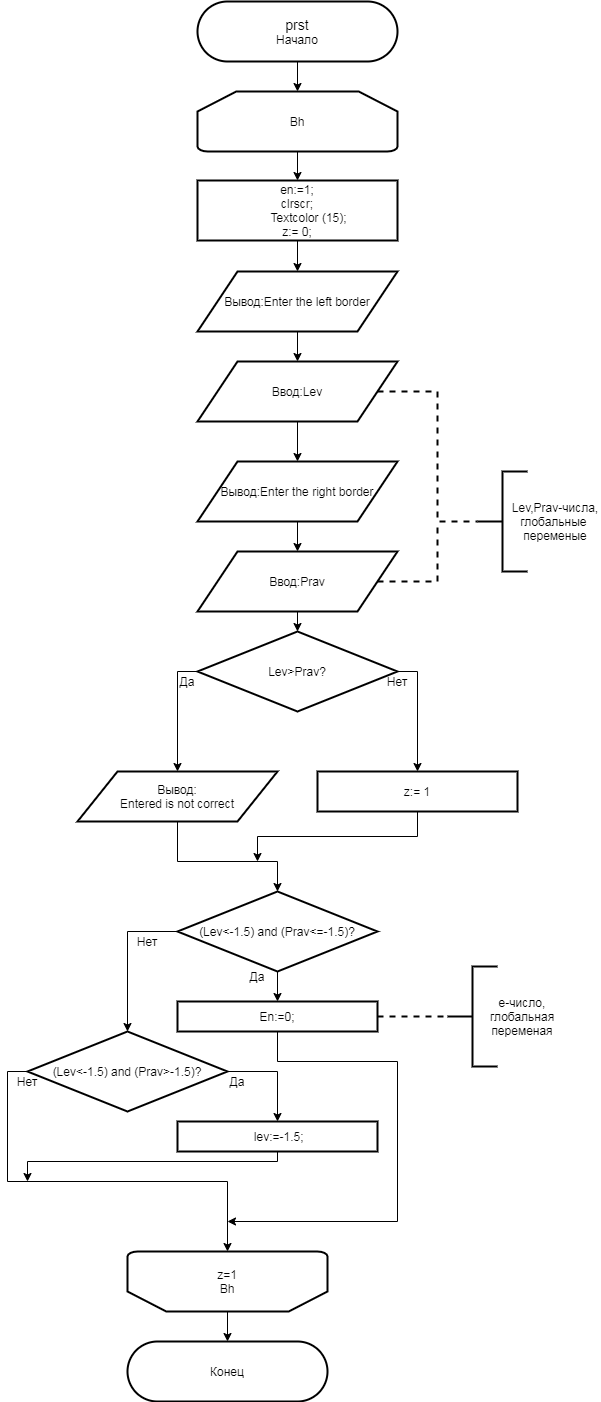

The diagram above was exported from draw.io. Its source (the exported page's mxGraphModel, read from the mxfile embedded in the PNG):
<mxGraphModel dx="462" dy="789" grid="1" gridSize="10" guides="1" tooltips="1" connect="1" arrows="1" fold="1" page="1" pageScale="1" pageWidth="827" pageHeight="1169" math="0" shadow="0">
  <root>
    <mxCell id="0" />
    <mxCell id="1" parent="0" />
    <mxCell id="jjbx1nQ4BVqGcv9frqGJ-1" style="edgeStyle=orthogonalEdgeStyle;rounded=0;orthogonalLoop=1;jettySize=auto;html=1;exitX=0.5;exitY=1;exitDx=0;exitDy=0;" edge="1" parent="1" source="jjbx1nQ4BVqGcv9frqGJ-2" target="jjbx1nQ4BVqGcv9frqGJ-8">
      <mxGeometry relative="1" as="geometry" />
    </mxCell>
    <mxCell id="jjbx1nQ4BVqGcv9frqGJ-2" value="&lt;span style=&quot;font-size: 14px&quot;&gt;prst&lt;/span&gt;&lt;br&gt;Начало" style="rounded=1;whiteSpace=wrap;html=1;arcSize=50;strokeWidth=2;" vertex="1" parent="1">
      <mxGeometry x="350" y="740" width="200" height="60" as="geometry" />
    </mxCell>
    <mxCell id="jjbx1nQ4BVqGcv9frqGJ-6" value="Конец" style="rounded=1;whiteSpace=wrap;html=1;arcSize=50;strokeWidth=2;" vertex="1" parent="1">
      <mxGeometry x="280" y="2080" width="200" height="60" as="geometry" />
    </mxCell>
    <mxCell id="jjbx1nQ4BVqGcv9frqGJ-7" style="edgeStyle=orthogonalEdgeStyle;rounded=0;orthogonalLoop=1;jettySize=auto;html=1;exitX=0.5;exitY=1;exitDx=0;exitDy=0;exitPerimeter=0;entryX=0.5;entryY=0;entryDx=0;entryDy=0;" edge="1" parent="1" source="jjbx1nQ4BVqGcv9frqGJ-8" target="jjbx1nQ4BVqGcv9frqGJ-10">
      <mxGeometry relative="1" as="geometry" />
    </mxCell>
    <mxCell id="jjbx1nQ4BVqGcv9frqGJ-8" value="Bh" style="strokeWidth=2;html=1;shape=mxgraph.flowchart.loop_limit;whiteSpace=wrap;" vertex="1" parent="1">
      <mxGeometry x="350" y="830" width="200" height="60" as="geometry" />
    </mxCell>
    <mxCell id="jjbx1nQ4BVqGcv9frqGJ-9" style="edgeStyle=orthogonalEdgeStyle;rounded=0;orthogonalLoop=1;jettySize=auto;html=1;exitX=0.5;exitY=1;exitDx=0;exitDy=0;entryX=0.5;entryY=0;entryDx=0;entryDy=0;" edge="1" parent="1" source="jjbx1nQ4BVqGcv9frqGJ-10" target="jjbx1nQ4BVqGcv9frqGJ-12">
      <mxGeometry relative="1" as="geometry" />
    </mxCell>
    <mxCell id="jjbx1nQ4BVqGcv9frqGJ-10" value="&lt;div&gt;en:=1;&lt;/div&gt;&lt;div&gt;&lt;span&gt;clrscr;&lt;/span&gt;&lt;/div&gt;&lt;div&gt;&amp;nbsp; &amp;nbsp; &amp;nbsp; &amp;nbsp;Textcolor (15);&lt;/div&gt;&lt;div&gt;z:= 0;&lt;/div&gt;" style="rounded=0;whiteSpace=wrap;html=1;strokeWidth=2;" vertex="1" parent="1">
      <mxGeometry x="350" y="919" width="200" height="60" as="geometry" />
    </mxCell>
    <mxCell id="jjbx1nQ4BVqGcv9frqGJ-11" style="edgeStyle=orthogonalEdgeStyle;rounded=0;orthogonalLoop=1;jettySize=auto;html=1;exitX=0.5;exitY=1;exitDx=0;exitDy=0;" edge="1" parent="1" source="jjbx1nQ4BVqGcv9frqGJ-12" target="jjbx1nQ4BVqGcv9frqGJ-15">
      <mxGeometry relative="1" as="geometry" />
    </mxCell>
    <mxCell id="jjbx1nQ4BVqGcv9frqGJ-12" value="Вывод:Enter the left border" style="shape=parallelogram;perimeter=parallelogramPerimeter;whiteSpace=wrap;html=1;strokeWidth=2;" vertex="1" parent="1">
      <mxGeometry x="350" y="1010" width="200" height="60" as="geometry" />
    </mxCell>
    <mxCell id="jjbx1nQ4BVqGcv9frqGJ-13" style="edgeStyle=orthogonalEdgeStyle;rounded=0;orthogonalLoop=1;jettySize=auto;html=1;exitX=0.5;exitY=1;exitDx=0;exitDy=0;entryX=0.5;entryY=0;entryDx=0;entryDy=0;" edge="1" parent="1" source="jjbx1nQ4BVqGcv9frqGJ-15" target="jjbx1nQ4BVqGcv9frqGJ-17">
      <mxGeometry relative="1" as="geometry" />
    </mxCell>
    <mxCell id="jjbx1nQ4BVqGcv9frqGJ-14" style="edgeStyle=orthogonalEdgeStyle;rounded=0;orthogonalLoop=1;jettySize=auto;html=1;exitX=1;exitY=0.5;exitDx=0;exitDy=0;entryX=0;entryY=0.5;entryDx=0;entryDy=0;entryPerimeter=0;strokeWidth=2;endArrow=none;endFill=0;dashed=1;" edge="1" parent="1" source="jjbx1nQ4BVqGcv9frqGJ-15" target="jjbx1nQ4BVqGcv9frqGJ-42">
      <mxGeometry relative="1" as="geometry" />
    </mxCell>
    <mxCell id="jjbx1nQ4BVqGcv9frqGJ-15" value="Ввод:Lev" style="shape=parallelogram;perimeter=parallelogramPerimeter;whiteSpace=wrap;html=1;strokeWidth=2;" vertex="1" parent="1">
      <mxGeometry x="350" y="1100" width="200" height="60" as="geometry" />
    </mxCell>
    <mxCell id="jjbx1nQ4BVqGcv9frqGJ-16" style="edgeStyle=orthogonalEdgeStyle;rounded=0;orthogonalLoop=1;jettySize=auto;html=1;exitX=0.5;exitY=1;exitDx=0;exitDy=0;" edge="1" parent="1" source="jjbx1nQ4BVqGcv9frqGJ-17" target="jjbx1nQ4BVqGcv9frqGJ-20">
      <mxGeometry relative="1" as="geometry" />
    </mxCell>
    <mxCell id="jjbx1nQ4BVqGcv9frqGJ-17" value="Вывод:Enter the right border" style="shape=parallelogram;perimeter=parallelogramPerimeter;whiteSpace=wrap;html=1;strokeWidth=2;" vertex="1" parent="1">
      <mxGeometry x="350" y="1200" width="200" height="60" as="geometry" />
    </mxCell>
    <mxCell id="jjbx1nQ4BVqGcv9frqGJ-18" style="edgeStyle=orthogonalEdgeStyle;rounded=0;orthogonalLoop=1;jettySize=auto;html=1;exitX=0.5;exitY=1;exitDx=0;exitDy=0;entryX=0.5;entryY=0;entryDx=0;entryDy=0;" edge="1" parent="1" source="jjbx1nQ4BVqGcv9frqGJ-20" target="jjbx1nQ4BVqGcv9frqGJ-23">
      <mxGeometry relative="1" as="geometry" />
    </mxCell>
    <mxCell id="jjbx1nQ4BVqGcv9frqGJ-19" style="edgeStyle=orthogonalEdgeStyle;rounded=0;orthogonalLoop=1;jettySize=auto;html=1;exitX=1;exitY=0.5;exitDx=0;exitDy=0;endArrow=none;endFill=0;dashed=1;strokeWidth=2;" edge="1" parent="1" source="jjbx1nQ4BVqGcv9frqGJ-20">
      <mxGeometry relative="1" as="geometry">
        <mxPoint x="590" y="1260" as="targetPoint" />
      </mxGeometry>
    </mxCell>
    <mxCell id="jjbx1nQ4BVqGcv9frqGJ-20" value="Ввод:Prav" style="shape=parallelogram;perimeter=parallelogramPerimeter;whiteSpace=wrap;html=1;strokeWidth=2;" vertex="1" parent="1">
      <mxGeometry x="350" y="1290" width="200" height="60" as="geometry" />
    </mxCell>
    <mxCell id="jjbx1nQ4BVqGcv9frqGJ-21" style="edgeStyle=orthogonalEdgeStyle;rounded=0;orthogonalLoop=1;jettySize=auto;html=1;exitX=0;exitY=0.5;exitDx=0;exitDy=0;entryX=0.5;entryY=0;entryDx=0;entryDy=0;" edge="1" parent="1" source="jjbx1nQ4BVqGcv9frqGJ-23" target="jjbx1nQ4BVqGcv9frqGJ-25">
      <mxGeometry relative="1" as="geometry" />
    </mxCell>
    <mxCell id="jjbx1nQ4BVqGcv9frqGJ-22" style="edgeStyle=orthogonalEdgeStyle;rounded=0;orthogonalLoop=1;jettySize=auto;html=1;exitX=1;exitY=0.5;exitDx=0;exitDy=0;" edge="1" parent="1" source="jjbx1nQ4BVqGcv9frqGJ-23" target="jjbx1nQ4BVqGcv9frqGJ-27">
      <mxGeometry relative="1" as="geometry" />
    </mxCell>
    <mxCell id="jjbx1nQ4BVqGcv9frqGJ-23" value="Lev&amp;gt;Prav?" style="rhombus;whiteSpace=wrap;html=1;strokeWidth=2;" vertex="1" parent="1">
      <mxGeometry x="350" y="1370" width="200" height="80" as="geometry" />
    </mxCell>
    <mxCell id="jjbx1nQ4BVqGcv9frqGJ-24" style="edgeStyle=orthogonalEdgeStyle;rounded=0;orthogonalLoop=1;jettySize=auto;html=1;exitX=0.5;exitY=1;exitDx=0;exitDy=0;entryX=0.5;entryY=0;entryDx=0;entryDy=0;" edge="1" parent="1" source="jjbx1nQ4BVqGcv9frqGJ-25" target="jjbx1nQ4BVqGcv9frqGJ-30">
      <mxGeometry relative="1" as="geometry">
        <Array as="points">
          <mxPoint x="330" y="1600" />
          <mxPoint x="430" y="1600" />
        </Array>
      </mxGeometry>
    </mxCell>
    <mxCell id="jjbx1nQ4BVqGcv9frqGJ-25" value="Вывод:&lt;br&gt;Entered is not correct" style="shape=parallelogram;perimeter=parallelogramPerimeter;whiteSpace=wrap;html=1;strokeWidth=2;" vertex="1" parent="1">
      <mxGeometry x="230" y="1510" width="200" height="50" as="geometry" />
    </mxCell>
    <mxCell id="jjbx1nQ4BVqGcv9frqGJ-26" style="edgeStyle=orthogonalEdgeStyle;rounded=0;orthogonalLoop=1;jettySize=auto;html=1;exitX=0.5;exitY=1;exitDx=0;exitDy=0;" edge="1" parent="1" source="jjbx1nQ4BVqGcv9frqGJ-27">
      <mxGeometry relative="1" as="geometry">
        <mxPoint x="410" y="1600" as="targetPoint" />
      </mxGeometry>
    </mxCell>
    <mxCell id="jjbx1nQ4BVqGcv9frqGJ-27" value="z:= 1" style="rounded=0;whiteSpace=wrap;html=1;strokeWidth=2;" vertex="1" parent="1">
      <mxGeometry x="470" y="1510" width="200" height="40" as="geometry" />
    </mxCell>
    <mxCell id="jjbx1nQ4BVqGcv9frqGJ-28" style="edgeStyle=orthogonalEdgeStyle;rounded=0;orthogonalLoop=1;jettySize=auto;html=1;exitX=0.5;exitY=1;exitDx=0;exitDy=0;entryX=0.5;entryY=0;entryDx=0;entryDy=0;" edge="1" parent="1" source="jjbx1nQ4BVqGcv9frqGJ-30" target="jjbx1nQ4BVqGcv9frqGJ-36">
      <mxGeometry relative="1" as="geometry" />
    </mxCell>
    <mxCell id="jjbx1nQ4BVqGcv9frqGJ-29" style="edgeStyle=orthogonalEdgeStyle;rounded=0;orthogonalLoop=1;jettySize=auto;html=1;exitX=0;exitY=0.5;exitDx=0;exitDy=0;entryX=0.5;entryY=0;entryDx=0;entryDy=0;" edge="1" parent="1" source="jjbx1nQ4BVqGcv9frqGJ-30" target="jjbx1nQ4BVqGcv9frqGJ-33">
      <mxGeometry relative="1" as="geometry">
        <mxPoint x="680" y="1690" as="targetPoint" />
      </mxGeometry>
    </mxCell>
    <mxCell id="jjbx1nQ4BVqGcv9frqGJ-30" value="(Lev&amp;lt;-1.5) and (Prav&amp;lt;=-1.5)?" style="rhombus;whiteSpace=wrap;html=1;strokeWidth=2;" vertex="1" parent="1">
      <mxGeometry x="330" y="1630" width="200" height="80" as="geometry" />
    </mxCell>
    <mxCell id="jjbx1nQ4BVqGcv9frqGJ-31" style="edgeStyle=orthogonalEdgeStyle;rounded=0;orthogonalLoop=1;jettySize=auto;html=1;exitX=1;exitY=0.5;exitDx=0;exitDy=0;" edge="1" parent="1" source="jjbx1nQ4BVqGcv9frqGJ-33" target="jjbx1nQ4BVqGcv9frqGJ-38">
      <mxGeometry relative="1" as="geometry" />
    </mxCell>
    <mxCell id="jjbx1nQ4BVqGcv9frqGJ-32" style="edgeStyle=orthogonalEdgeStyle;rounded=0;orthogonalLoop=1;jettySize=auto;html=1;exitX=0;exitY=0.5;exitDx=0;exitDy=0;entryX=0.5;entryY=1;entryDx=0;entryDy=0;entryPerimeter=0;" edge="1" parent="1" source="jjbx1nQ4BVqGcv9frqGJ-33" target="jjbx1nQ4BVqGcv9frqGJ-40">
      <mxGeometry relative="1" as="geometry" />
    </mxCell>
    <mxCell id="jjbx1nQ4BVqGcv9frqGJ-33" value="(Lev&amp;lt;-1.5) and (Prav&amp;gt;-1.5)?" style="rhombus;whiteSpace=wrap;html=1;strokeWidth=2;" vertex="1" parent="1">
      <mxGeometry x="180" y="1770" width="200" height="80" as="geometry" />
    </mxCell>
    <mxCell id="jjbx1nQ4BVqGcv9frqGJ-34" style="edgeStyle=orthogonalEdgeStyle;rounded=0;orthogonalLoop=1;jettySize=auto;html=1;exitX=0.5;exitY=1;exitDx=0;exitDy=0;" edge="1" parent="1" source="jjbx1nQ4BVqGcv9frqGJ-36">
      <mxGeometry relative="1" as="geometry">
        <mxPoint x="380" y="1960" as="targetPoint" />
        <Array as="points">
          <mxPoint x="430" y="1800" />
          <mxPoint x="550" y="1800" />
          <mxPoint x="550" y="1960" />
        </Array>
      </mxGeometry>
    </mxCell>
    <mxCell id="jjbx1nQ4BVqGcv9frqGJ-35" style="edgeStyle=orthogonalEdgeStyle;rounded=0;orthogonalLoop=1;jettySize=auto;html=1;exitX=1;exitY=0.5;exitDx=0;exitDy=0;entryX=0;entryY=0.5;entryDx=0;entryDy=0;entryPerimeter=0;dashed=1;strokeWidth=2;endArrow=none;endFill=0;" edge="1" parent="1" source="jjbx1nQ4BVqGcv9frqGJ-36" target="jjbx1nQ4BVqGcv9frqGJ-41">
      <mxGeometry relative="1" as="geometry" />
    </mxCell>
    <mxCell id="jjbx1nQ4BVqGcv9frqGJ-36" value="En:=0;" style="rounded=0;whiteSpace=wrap;html=1;strokeWidth=2;" vertex="1" parent="1">
      <mxGeometry x="330" y="1740" width="200" height="30" as="geometry" />
    </mxCell>
    <mxCell id="jjbx1nQ4BVqGcv9frqGJ-37" style="edgeStyle=orthogonalEdgeStyle;rounded=0;orthogonalLoop=1;jettySize=auto;html=1;exitX=0.5;exitY=1;exitDx=0;exitDy=0;" edge="1" parent="1" source="jjbx1nQ4BVqGcv9frqGJ-38">
      <mxGeometry relative="1" as="geometry">
        <mxPoint x="180" y="1920" as="targetPoint" />
        <Array as="points">
          <mxPoint x="430" y="1900" />
          <mxPoint x="180" y="1900" />
        </Array>
      </mxGeometry>
    </mxCell>
    <mxCell id="jjbx1nQ4BVqGcv9frqGJ-38" value="&amp;nbsp;lev:=-1.5;" style="rounded=0;whiteSpace=wrap;html=1;strokeWidth=2;" vertex="1" parent="1">
      <mxGeometry x="330" y="1860" width="200" height="30" as="geometry" />
    </mxCell>
    <mxCell id="jjbx1nQ4BVqGcv9frqGJ-39" style="edgeStyle=orthogonalEdgeStyle;rounded=0;orthogonalLoop=1;jettySize=auto;html=1;exitX=0.5;exitY=0;exitDx=0;exitDy=0;exitPerimeter=0;entryX=0.5;entryY=0;entryDx=0;entryDy=0;endArrow=classic;endFill=1;strokeWidth=1;" edge="1" parent="1" source="jjbx1nQ4BVqGcv9frqGJ-40" target="jjbx1nQ4BVqGcv9frqGJ-6">
      <mxGeometry relative="1" as="geometry" />
    </mxCell>
    <mxCell id="jjbx1nQ4BVqGcv9frqGJ-40" value="z=1&lt;br&gt;Bh" style="strokeWidth=2;html=1;shape=mxgraph.flowchart.loop_limit;whiteSpace=wrap;direction=west;" vertex="1" parent="1">
      <mxGeometry x="280" y="1990" width="200" height="60" as="geometry" />
    </mxCell>
    <mxCell id="jjbx1nQ4BVqGcv9frqGJ-41" value="" style="strokeWidth=2;html=1;shape=mxgraph.flowchart.annotation_2;align=left;labelPosition=right;pointerEvents=1;" vertex="1" parent="1">
      <mxGeometry x="600" y="1705" width="50" height="100" as="geometry" />
    </mxCell>
    <mxCell id="jjbx1nQ4BVqGcv9frqGJ-42" value="" style="strokeWidth=2;html=1;shape=mxgraph.flowchart.annotation_2;align=left;labelPosition=right;pointerEvents=1;" vertex="1" parent="1">
      <mxGeometry x="630" y="1210" width="50" height="100" as="geometry" />
    </mxCell>
    <mxCell id="jjbx1nQ4BVqGcv9frqGJ-43" value="e-число,&lt;br&gt;глобальная переменая" style="text;html=1;strokeColor=none;fillColor=none;align=center;verticalAlign=middle;whiteSpace=wrap;rounded=0;" vertex="1" parent="1">
      <mxGeometry x="630" y="1710" width="90" height="90" as="geometry" />
    </mxCell>
    <mxCell id="jjbx1nQ4BVqGcv9frqGJ-44" value="Lev,Prav-числа,&lt;br&gt;глобальные&amp;nbsp;&lt;br&gt;переменые" style="text;html=1;strokeColor=none;fillColor=none;align=center;verticalAlign=middle;whiteSpace=wrap;rounded=0;" vertex="1" parent="1">
      <mxGeometry x="663" y="1215" width="90" height="90" as="geometry" />
    </mxCell>
    <mxCell id="jjbx1nQ4BVqGcv9frqGJ-66" value="Да" style="text;html=1;strokeColor=none;fillColor=none;align=center;verticalAlign=middle;whiteSpace=wrap;rounded=0;" vertex="1" parent="1">
      <mxGeometry x="320" y="1410" width="40" height="20" as="geometry" />
    </mxCell>
    <mxCell id="jjbx1nQ4BVqGcv9frqGJ-67" value="Нет" style="text;html=1;strokeColor=none;fillColor=none;align=center;verticalAlign=middle;whiteSpace=wrap;rounded=0;" vertex="1" parent="1">
      <mxGeometry x="530" y="1410" width="40" height="20" as="geometry" />
    </mxCell>
    <mxCell id="jjbx1nQ4BVqGcv9frqGJ-68" value="Да" style="text;html=1;strokeColor=none;fillColor=none;align=center;verticalAlign=middle;whiteSpace=wrap;rounded=0;" vertex="1" parent="1">
      <mxGeometry x="390" y="1705" width="40" height="20" as="geometry" />
    </mxCell>
    <mxCell id="jjbx1nQ4BVqGcv9frqGJ-69" value="Да" style="text;html=1;strokeColor=none;fillColor=none;align=center;verticalAlign=middle;whiteSpace=wrap;rounded=0;" vertex="1" parent="1">
      <mxGeometry x="370" y="1810" width="40" height="20" as="geometry" />
    </mxCell>
    <mxCell id="jjbx1nQ4BVqGcv9frqGJ-71" value="Нет" style="text;html=1;strokeColor=none;fillColor=none;align=center;verticalAlign=middle;whiteSpace=wrap;rounded=0;" vertex="1" parent="1">
      <mxGeometry x="280" y="1670" width="40" height="20" as="geometry" />
    </mxCell>
    <mxCell id="jjbx1nQ4BVqGcv9frqGJ-73" value="Нет" style="text;html=1;strokeColor=none;fillColor=none;align=center;verticalAlign=middle;whiteSpace=wrap;rounded=0;" vertex="1" parent="1">
      <mxGeometry x="160" y="1810" width="40" height="20" as="geometry" />
    </mxCell>
  </root>
</mxGraphModel>